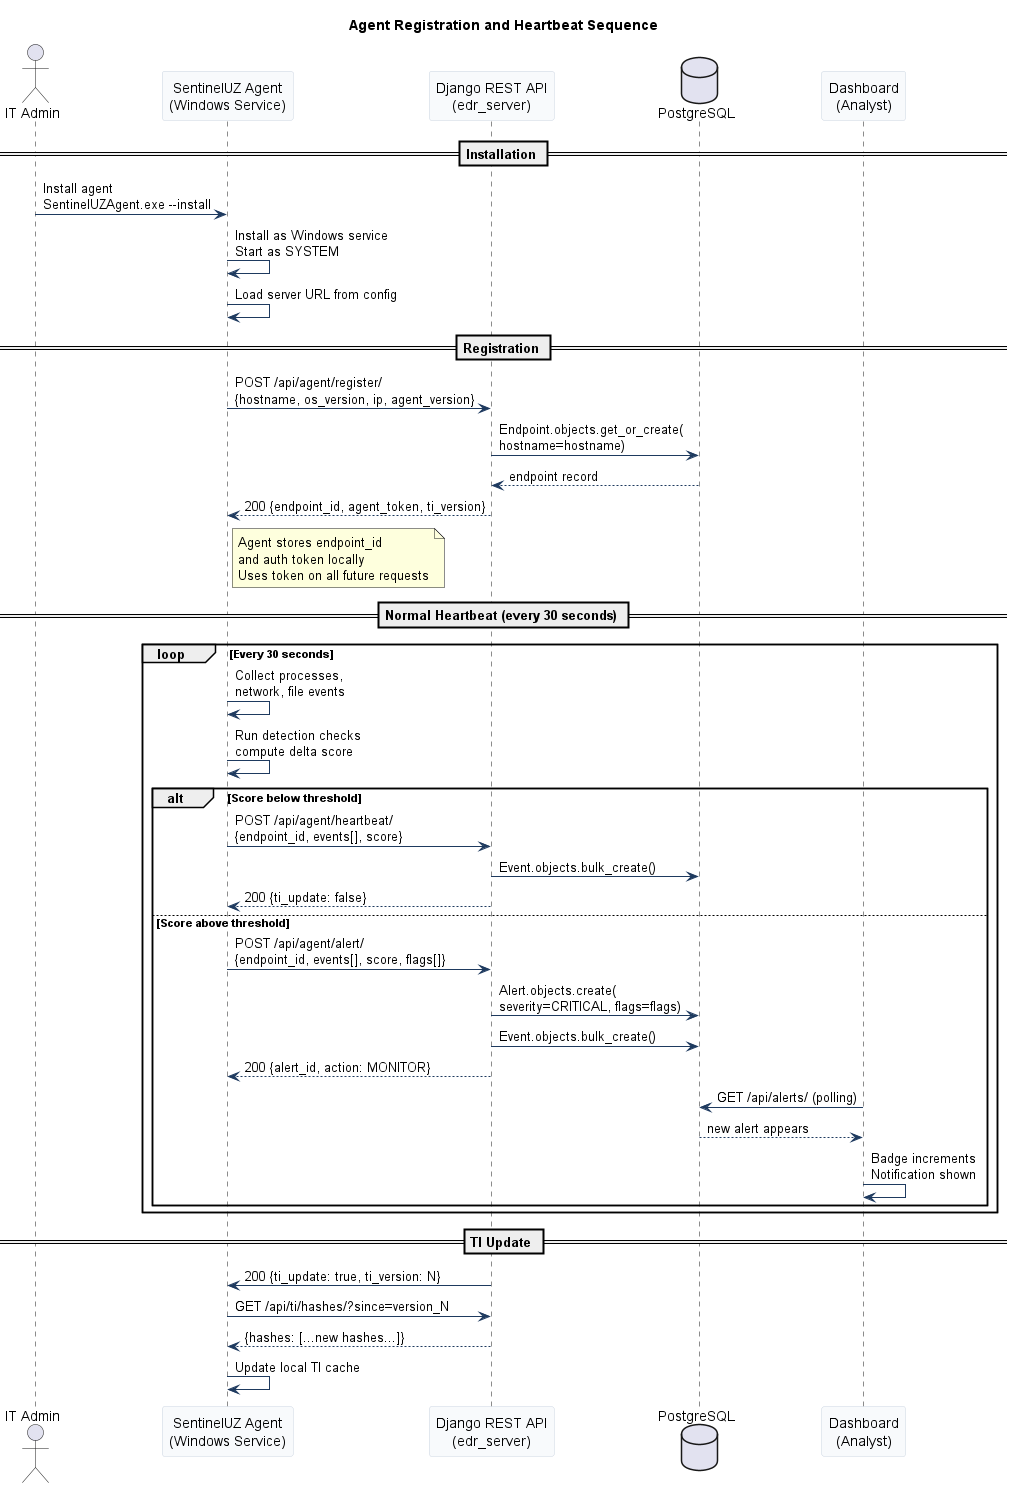

The diagram above was rendered by PlantUML. Its source (embedded in the PNG):
@startuml A5_sequence_agent_registration
skinparam backgroundColor #FFFFFF
skinparam sequence {
  ArrowColor #1E3A5F
  ParticipantBackgroundColor #F8FAFC
  ParticipantBorderColor #CBD5E1
  NoteBackgroundColor #FEF9EE
  NoteBorderColor #D97706
}
title Agent Registration and Heartbeat Sequence

actor "IT Admin" as ADMIN
participant "SentinelUZ Agent\n(Windows Service)" as AGENT
participant "Django REST API\n(edr_server)" as API
database "PostgreSQL" as DB
participant "Dashboard\n(Analyst)" as UI

== Installation ==
ADMIN -> AGENT : Install agent\nSentinelUZAgent.exe --install
AGENT -> AGENT : Install as Windows service\nStart as SYSTEM
AGENT -> AGENT : Load server URL from config

== Registration ==
AGENT -> API : POST /api/agent/register/\n{hostname, os_version, ip, agent_version}
API -> DB : Endpoint.objects.get_or_create(\nhostname=hostname)
DB --> API : endpoint record
API --> AGENT : 200 {endpoint_id, agent_token, ti_version}
note right of AGENT
  Agent stores endpoint_id
  and auth token locally
  Uses token on all future requests
end note

== Normal Heartbeat (every 30 seconds) ==
loop Every 30 seconds
  AGENT -> AGENT : Collect processes,\nnetwork, file events
  AGENT -> AGENT : Run detection checks\ncompute delta score
  alt Score below threshold
    AGENT -> API : POST /api/agent/heartbeat/\n{endpoint_id, events[], score}
    API -> DB : Event.objects.bulk_create()
    API --> AGENT : 200 {ti_update: false}
  else Score above threshold
    AGENT -> API : POST /api/agent/alert/\n{endpoint_id, events[], score, flags[]}
    API -> DB : Alert.objects.create(\nseverity=CRITICAL, flags=flags)
    API -> DB : Event.objects.bulk_create()
    API --> AGENT : 200 {alert_id, action: MONITOR}
    UI -> DB : GET /api/alerts/ (polling)
    DB --> UI : new alert appears
    UI -> UI : Badge increments\nNotification shown
  end
end

== TI Update ==
API -> AGENT : 200 {ti_update: true, ti_version: N}
AGENT -> API : GET /api/ti/hashes/?since=version_N
API --> AGENT : {hashes: [...new hashes...]}
AGENT -> AGENT : Update local TI cache
@enduml